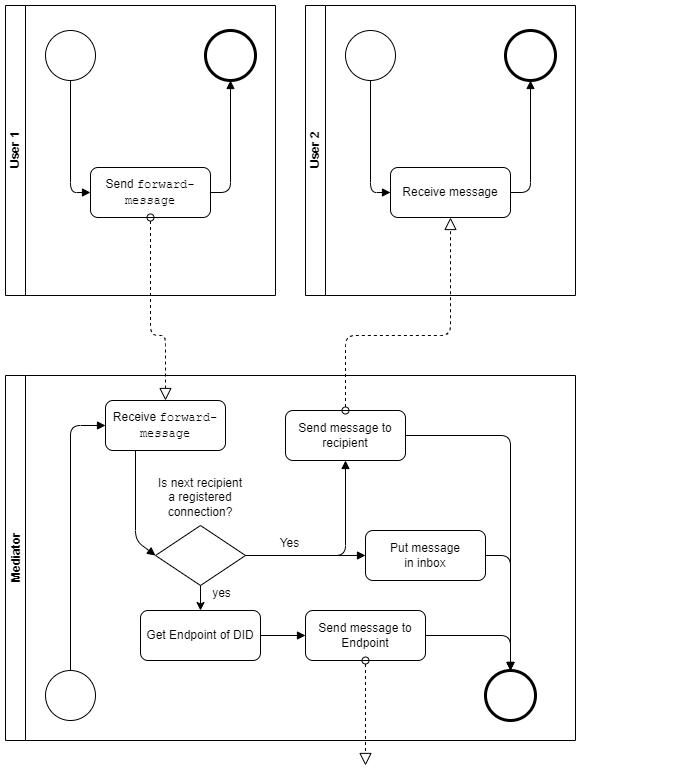

The diagram above was exported from draw.io. Its source (the exported page's mxGraphModel, read from the mxfile embedded in the PNG):
<mxGraphModel dx="1434" dy="836" grid="1" gridSize="10" guides="1" tooltips="1" connect="1" arrows="1" fold="1" page="1" pageScale="1" pageWidth="1654" pageHeight="2336" math="0" shadow="0">
  <root>
    <mxCell id="f-FXeoF4VYywqgSqr0h1-0" />
    <mxCell id="f-FXeoF4VYywqgSqr0h1-1" parent="f-FXeoF4VYywqgSqr0h1-0" />
    <mxCell id="aWQKsrGwJfmuKPNq6JRV-0" value="User 1&lt;br&gt;" style="swimlane;html=1;horizontal=0;startSize=20;" parent="f-FXeoF4VYywqgSqr0h1-1" vertex="1">
      <mxGeometry x="120" y="20" width="270" height="290" as="geometry">
        <mxRectangle x="140" y="70" width="30" height="60" as="alternateBounds" />
      </mxGeometry>
    </mxCell>
    <mxCell id="aWQKsrGwJfmuKPNq6JRV-1" value="" style="shape=mxgraph.bpmn.shape;html=1;verticalLabelPosition=bottom;labelBackgroundColor=#ffffff;verticalAlign=top;align=center;perimeter=ellipsePerimeter;outlineConnect=0;outline=standard;symbol=general;" parent="aWQKsrGwJfmuKPNq6JRV-0" vertex="1">
      <mxGeometry x="40" y="25" width="50" height="50" as="geometry" />
    </mxCell>
    <mxCell id="aWQKsrGwJfmuKPNq6JRV-2" value="" style="endArrow=block;endFill=1;endSize=6;html=1;entryX=0;entryY=0.5;entryDx=0;entryDy=0;exitX=0.5;exitY=1;exitDx=0;exitDy=0;" parent="aWQKsrGwJfmuKPNq6JRV-0" source="aWQKsrGwJfmuKPNq6JRV-1" target="aWQKsrGwJfmuKPNq6JRV-3" edge="1">
      <mxGeometry x="-0.25" y="-5" width="100" relative="1" as="geometry">
        <mxPoint x="90" y="135" as="sourcePoint" />
        <mxPoint x="160" y="135" as="targetPoint" />
        <Array as="points">
          <mxPoint x="65" y="187" />
        </Array>
        <mxPoint as="offset" />
      </mxGeometry>
    </mxCell>
    <mxCell id="aWQKsrGwJfmuKPNq6JRV-3" value="Send &lt;font face=&quot;Courier New&quot;&gt;forward-message&lt;/font&gt;" style="shape=ext;rounded=1;html=1;whiteSpace=wrap;" parent="aWQKsrGwJfmuKPNq6JRV-0" vertex="1">
      <mxGeometry x="85" y="162" width="120" height="50" as="geometry" />
    </mxCell>
    <mxCell id="aWQKsrGwJfmuKPNq6JRV-20" value="" style="shape=mxgraph.bpmn.shape;html=1;verticalLabelPosition=bottom;labelBackgroundColor=#ffffff;verticalAlign=top;align=center;perimeter=ellipsePerimeter;outlineConnect=0;outline=end;symbol=general;" parent="aWQKsrGwJfmuKPNq6JRV-0" vertex="1">
      <mxGeometry x="200" y="25" width="50" height="50" as="geometry" />
    </mxCell>
    <mxCell id="5xgOfh2-woDdAduQHOg--7" value="" style="endArrow=block;endFill=1;endSize=6;html=1;entryX=0.5;entryY=1;entryDx=0;entryDy=0;exitX=1;exitY=0.5;exitDx=0;exitDy=0;" parent="aWQKsrGwJfmuKPNq6JRV-0" source="aWQKsrGwJfmuKPNq6JRV-3" target="aWQKsrGwJfmuKPNq6JRV-20" edge="1">
      <mxGeometry x="-0.25" y="-5" width="100" relative="1" as="geometry">
        <mxPoint x="240" y="230" as="sourcePoint" />
        <mxPoint x="220" y="170" as="targetPoint" />
        <Array as="points">
          <mxPoint x="225" y="187" />
        </Array>
        <mxPoint as="offset" />
      </mxGeometry>
    </mxCell>
    <mxCell id="aWQKsrGwJfmuKPNq6JRV-21" value="Mediator" style="swimlane;html=1;horizontal=0;startSize=20;" parent="f-FXeoF4VYywqgSqr0h1-1" vertex="1">
      <mxGeometry x="120" y="390" width="570" height="365" as="geometry">
        <mxRectangle x="140" y="70" width="30" height="60" as="alternateBounds" />
      </mxGeometry>
    </mxCell>
    <mxCell id="aWQKsrGwJfmuKPNq6JRV-22" value="" style="shape=mxgraph.bpmn.shape;html=1;verticalLabelPosition=bottom;labelBackgroundColor=#ffffff;verticalAlign=top;align=center;perimeter=ellipsePerimeter;outlineConnect=0;outline=standard;symbol=general;" parent="aWQKsrGwJfmuKPNq6JRV-21" vertex="1">
      <mxGeometry x="40" y="295" width="50" height="50" as="geometry" />
    </mxCell>
    <mxCell id="aWQKsrGwJfmuKPNq6JRV-23" value="" style="endArrow=block;endFill=1;endSize=6;html=1;entryX=0;entryY=0.5;entryDx=0;entryDy=0;exitX=0.5;exitY=0;exitDx=0;exitDy=0;" parent="aWQKsrGwJfmuKPNq6JRV-21" source="aWQKsrGwJfmuKPNq6JRV-22" target="aWQKsrGwJfmuKPNq6JRV-24" edge="1">
      <mxGeometry width="100" relative="1" as="geometry">
        <mxPoint x="90" y="115" as="sourcePoint" />
        <mxPoint x="160" y="45" as="targetPoint" />
        <Array as="points">
          <mxPoint x="65" y="50" />
        </Array>
      </mxGeometry>
    </mxCell>
    <mxCell id="aWQKsrGwJfmuKPNq6JRV-24" value="Receive &lt;font face=&quot;Courier New&quot;&gt;forward-message&lt;/font&gt;" style="shape=ext;rounded=1;html=1;whiteSpace=wrap;" parent="aWQKsrGwJfmuKPNq6JRV-21" vertex="1">
      <mxGeometry x="100" y="25" width="120" height="50" as="geometry" />
    </mxCell>
    <mxCell id="aWQKsrGwJfmuKPNq6JRV-25" value="" style="endArrow=block;endFill=1;endSize=6;html=1;exitX=0.25;exitY=1;exitDx=0;exitDy=0;entryX=0;entryY=0.5;entryDx=0;entryDy=0;" parent="aWQKsrGwJfmuKPNq6JRV-21" source="aWQKsrGwJfmuKPNq6JRV-24" target="aWQKsrGwJfmuKPNq6JRV-26" edge="1">
      <mxGeometry width="100" relative="1" as="geometry">
        <mxPoint x="360" y="55" as="sourcePoint" />
        <mxPoint x="440" y="55" as="targetPoint" />
        <Array as="points">
          <mxPoint x="130" y="165" />
        </Array>
      </mxGeometry>
    </mxCell>
    <mxCell id="aWQKsrGwJfmuKPNq6JRV-26" value="Is next recipient a registered connection?" style="rhombus;whiteSpace=wrap;html=1;spacingTop=-117;" parent="aWQKsrGwJfmuKPNq6JRV-21" vertex="1">
      <mxGeometry x="150" y="150" width="90" height="60" as="geometry" />
    </mxCell>
    <mxCell id="aWQKsrGwJfmuKPNq6JRV-29" value="" style="endArrow=classic;html=1;exitX=0.5;exitY=1;exitDx=0;exitDy=0;entryX=0.5;entryY=0;entryDx=0;entryDy=0;" parent="aWQKsrGwJfmuKPNq6JRV-21" source="aWQKsrGwJfmuKPNq6JRV-26" target="l5byE5UsM-VA69919oHo-2" edge="1">
      <mxGeometry width="50" height="50" relative="1" as="geometry">
        <mxPoint x="460" y="185" as="sourcePoint" />
        <mxPoint x="220" y="225" as="targetPoint" />
        <Array as="points" />
      </mxGeometry>
    </mxCell>
    <mxCell id="aWQKsrGwJfmuKPNq6JRV-30" value="yes" style="text;html=1;resizable=0;points=[];align=center;verticalAlign=middle;labelBackgroundColor=#ffffff;spacingTop=-18;" parent="aWQKsrGwJfmuKPNq6JRV-29" vertex="1" connectable="0">
      <mxGeometry x="0.1345" relative="1" as="geometry">
        <mxPoint x="20" y="2" as="offset" />
      </mxGeometry>
    </mxCell>
    <mxCell id="aWQKsrGwJfmuKPNq6JRV-33" value="Send message to recipient" style="shape=ext;rounded=1;html=1;whiteSpace=wrap;" parent="aWQKsrGwJfmuKPNq6JRV-21" vertex="1">
      <mxGeometry x="280" y="35" width="120" height="50" as="geometry" />
    </mxCell>
    <mxCell id="aWQKsrGwJfmuKPNq6JRV-38" value="" style="shape=mxgraph.bpmn.shape;html=1;verticalLabelPosition=bottom;labelBackgroundColor=#ffffff;verticalAlign=top;align=center;perimeter=ellipsePerimeter;outlineConnect=0;outline=end;symbol=general;" parent="aWQKsrGwJfmuKPNq6JRV-21" vertex="1">
      <mxGeometry x="480" y="295" width="50" height="50" as="geometry" />
    </mxCell>
    <mxCell id="cDZ8MtzXGii3e06JBgJM-42" value="Send message to Endpoint" style="shape=ext;rounded=1;html=1;whiteSpace=wrap;" parent="aWQKsrGwJfmuKPNq6JRV-21" vertex="1">
      <mxGeometry x="300" y="235" width="120" height="50" as="geometry" />
    </mxCell>
    <mxCell id="cDZ8MtzXGii3e06JBgJM-54" value="" style="endArrow=block;endFill=1;endSize=6;html=1;exitX=1;exitY=0.5;exitDx=0;exitDy=0;entryX=0.5;entryY=0;entryDx=0;entryDy=0;" parent="aWQKsrGwJfmuKPNq6JRV-21" source="aWQKsrGwJfmuKPNq6JRV-33" target="aWQKsrGwJfmuKPNq6JRV-38" edge="1">
      <mxGeometry width="100" relative="1" as="geometry">
        <mxPoint x="760" y="192.5" as="sourcePoint" />
        <mxPoint x="510" y="60" as="targetPoint" />
        <Array as="points">
          <mxPoint x="505" y="60" />
        </Array>
      </mxGeometry>
    </mxCell>
    <mxCell id="cDZ8MtzXGii3e06JBgJM-68" value="" style="endArrow=block;endFill=1;endSize=6;html=1;" parent="aWQKsrGwJfmuKPNq6JRV-21" edge="1">
      <mxGeometry width="100" relative="1" as="geometry">
        <mxPoint x="680" y="207.5" as="sourcePoint" />
        <mxPoint x="680" y="207.5" as="targetPoint" />
      </mxGeometry>
    </mxCell>
    <mxCell id="l5byE5UsM-VA69919oHo-2" value="Get Endpoint of DID" style="shape=ext;rounded=1;html=1;whiteSpace=wrap;" parent="aWQKsrGwJfmuKPNq6JRV-21" vertex="1">
      <mxGeometry x="135" y="235" width="120" height="50" as="geometry" />
    </mxCell>
    <mxCell id="l5byE5UsM-VA69919oHo-15" value="" style="endArrow=block;endFill=1;endSize=6;html=1;exitX=1;exitY=0.5;exitDx=0;exitDy=0;entryX=0;entryY=0.5;entryDx=0;entryDy=0;" parent="aWQKsrGwJfmuKPNq6JRV-21" source="l5byE5UsM-VA69919oHo-2" target="cDZ8MtzXGii3e06JBgJM-42" edge="1">
      <mxGeometry width="100" relative="1" as="geometry">
        <mxPoint x="100" y="330" as="sourcePoint" />
        <mxPoint x="370" y="210" as="targetPoint" />
        <Array as="points" />
      </mxGeometry>
    </mxCell>
    <mxCell id="l5byE5UsM-VA69919oHo-16" value="" style="endArrow=block;endFill=1;endSize=6;html=1;entryX=0.5;entryY=0;entryDx=0;entryDy=0;exitX=1;exitY=0.5;exitDx=0;exitDy=0;" parent="aWQKsrGwJfmuKPNq6JRV-21" source="cDZ8MtzXGii3e06JBgJM-42" target="aWQKsrGwJfmuKPNq6JRV-38" edge="1">
      <mxGeometry width="100" relative="1" as="geometry">
        <mxPoint x="910" y="192.5" as="sourcePoint" />
        <mxPoint x="1065" y="145" as="targetPoint" />
        <Array as="points">
          <mxPoint x="505" y="260" />
        </Array>
      </mxGeometry>
    </mxCell>
    <mxCell id="aWQKsrGwJfmuKPNq6JRV-31" value="" style="endArrow=block;endFill=1;endSize=6;html=1;entryX=0.5;entryY=1;entryDx=0;entryDy=0;exitX=1;exitY=0.5;exitDx=0;exitDy=0;" parent="aWQKsrGwJfmuKPNq6JRV-21" source="aWQKsrGwJfmuKPNq6JRV-26" target="aWQKsrGwJfmuKPNq6JRV-33" edge="1">
      <mxGeometry width="100" relative="1" as="geometry">
        <mxPoint x="250" y="205" as="sourcePoint" />
        <mxPoint x="300" y="100" as="targetPoint" />
        <Array as="points">
          <mxPoint x="340" y="180" />
        </Array>
      </mxGeometry>
    </mxCell>
    <mxCell id="aWQKsrGwJfmuKPNq6JRV-32" value="Yes" style="text;html=1;resizable=0;points=[];align=center;verticalAlign=middle;labelBackgroundColor=#ffffff;spacingTop=-23;" parent="aWQKsrGwJfmuKPNq6JRV-31" vertex="1" connectable="0">
      <mxGeometry x="-0.2324" y="-2" relative="1" as="geometry">
        <mxPoint x="-32" y="-3" as="offset" />
      </mxGeometry>
    </mxCell>
    <mxCell id="cDZ8MtzXGii3e06JBgJM-66" value="" style="startArrow=oval;startFill=0;startSize=7;endArrow=block;endFill=0;endSize=10;dashed=1;html=1;exitX=0.5;exitY=1;exitDx=0;exitDy=0;" parent="aWQKsrGwJfmuKPNq6JRV-21" source="cDZ8MtzXGii3e06JBgJM-42" edge="1">
      <mxGeometry width="100" relative="1" as="geometry">
        <mxPoint x="820" y="-40" as="sourcePoint" />
        <mxPoint x="360" y="390" as="targetPoint" />
      </mxGeometry>
    </mxCell>
    <mxCell id="NlXRev2Jm5487w8lSGZJ-0" value="Put message&lt;br&gt;in inbox" style="shape=ext;rounded=1;html=1;whiteSpace=wrap;" parent="aWQKsrGwJfmuKPNq6JRV-21" vertex="1">
      <mxGeometry x="360" y="155" width="120" height="50" as="geometry" />
    </mxCell>
    <mxCell id="NlXRev2Jm5487w8lSGZJ-1" value="" style="endArrow=block;endFill=1;endSize=6;html=1;entryX=0;entryY=0.5;entryDx=0;entryDy=0;exitX=1;exitY=0.5;exitDx=0;exitDy=0;" parent="aWQKsrGwJfmuKPNq6JRV-21" source="aWQKsrGwJfmuKPNq6JRV-26" target="NlXRev2Jm5487w8lSGZJ-0" edge="1">
      <mxGeometry width="100" relative="1" as="geometry">
        <mxPoint x="250" y="190" as="sourcePoint" />
        <mxPoint x="350" y="95" as="targetPoint" />
        <Array as="points" />
      </mxGeometry>
    </mxCell>
    <mxCell id="NlXRev2Jm5487w8lSGZJ-4" value="" style="endArrow=block;endFill=1;endSize=6;html=1;entryX=0.5;entryY=0;entryDx=0;entryDy=0;exitX=1;exitY=0.5;exitDx=0;exitDy=0;" parent="aWQKsrGwJfmuKPNq6JRV-21" source="NlXRev2Jm5487w8lSGZJ-0" target="aWQKsrGwJfmuKPNq6JRV-38" edge="1">
      <mxGeometry width="100" relative="1" as="geometry">
        <mxPoint x="250" y="190" as="sourcePoint" />
        <mxPoint x="370" y="190" as="targetPoint" />
        <Array as="points">
          <mxPoint x="505" y="180" />
        </Array>
      </mxGeometry>
    </mxCell>
    <mxCell id="aWQKsrGwJfmuKPNq6JRV-49" value="" style="startArrow=oval;startFill=0;startSize=7;endArrow=block;endFill=0;endSize=10;dashed=1;html=1;exitX=0.5;exitY=1;exitDx=0;exitDy=0;entryX=0.5;entryY=0;entryDx=0;entryDy=0;" parent="f-FXeoF4VYywqgSqr0h1-1" source="aWQKsrGwJfmuKPNq6JRV-3" target="aWQKsrGwJfmuKPNq6JRV-24" edge="1">
      <mxGeometry width="100" relative="1" as="geometry">
        <mxPoint x="320" y="450" as="sourcePoint" />
        <mxPoint x="370" y="370" as="targetPoint" />
        <Array as="points">
          <mxPoint x="265" y="350" />
          <mxPoint x="280" y="350" />
        </Array>
      </mxGeometry>
    </mxCell>
    <mxCell id="5xgOfh2-woDdAduQHOg--9" value="User 2" style="swimlane;html=1;horizontal=0;startSize=20;" parent="f-FXeoF4VYywqgSqr0h1-1" vertex="1">
      <mxGeometry x="420" y="20" width="270" height="290" as="geometry">
        <mxRectangle x="140" y="70" width="30" height="60" as="alternateBounds" />
      </mxGeometry>
    </mxCell>
    <mxCell id="5xgOfh2-woDdAduQHOg--10" value="" style="shape=mxgraph.bpmn.shape;html=1;verticalLabelPosition=bottom;labelBackgroundColor=#ffffff;verticalAlign=top;align=center;perimeter=ellipsePerimeter;outlineConnect=0;outline=standard;symbol=general;" parent="5xgOfh2-woDdAduQHOg--9" vertex="1">
      <mxGeometry x="40" y="25" width="50" height="50" as="geometry" />
    </mxCell>
    <mxCell id="5xgOfh2-woDdAduQHOg--11" value="" style="endArrow=block;endFill=1;endSize=6;html=1;entryX=0;entryY=0.5;entryDx=0;entryDy=0;exitX=0.5;exitY=1;exitDx=0;exitDy=0;" parent="5xgOfh2-woDdAduQHOg--9" source="5xgOfh2-woDdAduQHOg--10" target="5xgOfh2-woDdAduQHOg--12" edge="1">
      <mxGeometry x="-0.25" y="-5" width="100" relative="1" as="geometry">
        <mxPoint x="90" y="135" as="sourcePoint" />
        <mxPoint x="160" y="135" as="targetPoint" />
        <Array as="points">
          <mxPoint x="65" y="187" />
        </Array>
        <mxPoint as="offset" />
      </mxGeometry>
    </mxCell>
    <mxCell id="5xgOfh2-woDdAduQHOg--12" value="Receive message" style="shape=ext;rounded=1;html=1;whiteSpace=wrap;" parent="5xgOfh2-woDdAduQHOg--9" vertex="1">
      <mxGeometry x="85" y="162" width="120" height="50" as="geometry" />
    </mxCell>
    <mxCell id="5xgOfh2-woDdAduQHOg--13" value="" style="shape=mxgraph.bpmn.shape;html=1;verticalLabelPosition=bottom;labelBackgroundColor=#ffffff;verticalAlign=top;align=center;perimeter=ellipsePerimeter;outlineConnect=0;outline=end;symbol=general;" parent="5xgOfh2-woDdAduQHOg--9" vertex="1">
      <mxGeometry x="200" y="25" width="50" height="50" as="geometry" />
    </mxCell>
    <mxCell id="5xgOfh2-woDdAduQHOg--14" value="" style="endArrow=block;endFill=1;endSize=6;html=1;entryX=0.5;entryY=1;entryDx=0;entryDy=0;exitX=1;exitY=0.5;exitDx=0;exitDy=0;" parent="5xgOfh2-woDdAduQHOg--9" source="5xgOfh2-woDdAduQHOg--12" target="5xgOfh2-woDdAduQHOg--13" edge="1">
      <mxGeometry x="-0.25" y="-5" width="100" relative="1" as="geometry">
        <mxPoint x="240" y="240" as="sourcePoint" />
        <mxPoint x="220" y="170" as="targetPoint" />
        <Array as="points">
          <mxPoint x="225" y="187" />
        </Array>
        <mxPoint as="offset" />
      </mxGeometry>
    </mxCell>
    <mxCell id="5xgOfh2-woDdAduQHOg--1" value="" style="startArrow=oval;startFill=0;startSize=7;endArrow=block;endFill=0;endSize=10;dashed=1;html=1;exitX=0.5;exitY=0;exitDx=0;exitDy=0;entryX=0.5;entryY=1;entryDx=0;entryDy=0;" parent="f-FXeoF4VYywqgSqr0h1-1" source="aWQKsrGwJfmuKPNq6JRV-33" target="5xgOfh2-woDdAduQHOg--12" edge="1">
      <mxGeometry width="100" relative="1" as="geometry">
        <mxPoint x="580" y="430" as="sourcePoint" />
        <mxPoint x="460" y="360" as="targetPoint" />
        <Array as="points">
          <mxPoint x="460" y="350" />
          <mxPoint x="565" y="350" />
        </Array>
      </mxGeometry>
    </mxCell>
  </root>
</mxGraphModel>